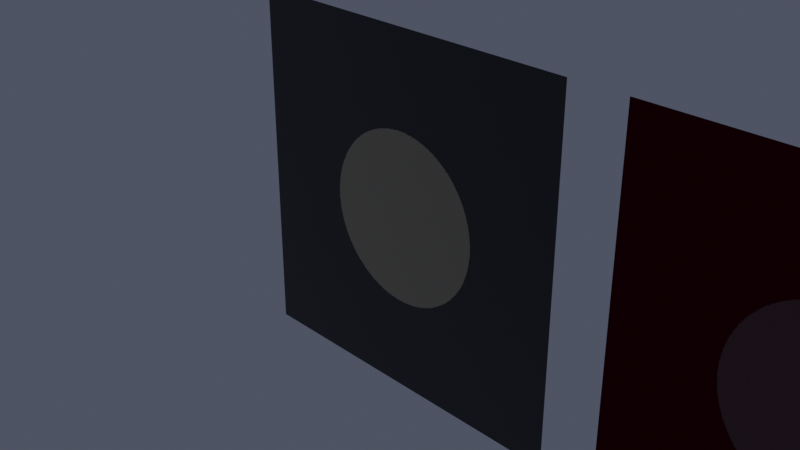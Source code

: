 # Source: Roughness_Specular_Example_1_.blend  (saved by Blender 4.3.34; exported with 4.5.12 LTS)
import bpy
from mathutils import Matrix  # noqa: F401  (used for matrix-valued properties, if any)

bpy.ops.wm.read_factory_settings(use_empty=True)
scene = bpy.context.scene
scene.name = 'Scene'

# ---- collections
col_objects = bpy.data.collections.new('Objects'); scene.collection.children.link(col_objects)
col_camera_and_lights = bpy.data.collections.new('Camera and Lights'); scene.collection.children.link(col_camera_and_lights)

# ---- images (referenced by path relative to the original .blend; pixels are not part of the script)
import os
ASSET_DIR = os.environ.get("B2B_ASSET_DIR", "")  # directory of the original .blend (textures are referenced by path, not embedded)
HERE = os.path.dirname(os.path.abspath(__file__))  # packed textures are extracted next to this script under _unpacked/

def load_image(name, relpath, width, height, colorspace="sRGB"):
    """Load a texture the original file referenced (path relative to the .blend, or extracted next to this script)."""
    p = next((c for c in (os.path.join(HERE, relpath), os.path.join(ASSET_DIR, relpath)) if relpath and os.path.exists(c)), "")
    if p:
        img = bpy.data.images.load(p, check_existing=True)
        img.name = name
    else:  # same state as the original file: an image datablock whose file is absent (Cycles renders it pink)
        img = bpy.data.images.new(name, width, height)
        img.source = "FILE"
        img.filepath = "//" + (relpath or name)
    img.colorspace_settings.name = colorspace
    return img
img_mask_png = load_image('Mask.png', '_unpacked/Mask.71242338.png', 512, 512, 'Non-Color')

# ---- materials (node trees are filled in below, after node groups)
mat_roughness = bpy.data.materials.new('Roughness')
mat_roughness.alpha_threshold = 0.0
mat_roughness.use_transparent_shadow = False
mat_specular = bpy.data.materials.new('Specular')
mat_specular.use_transparent_shadow = False

# ---- material node trees
mat_roughness.use_nodes = True; mat_roughness.node_tree.nodes.clear()
_N = mat_roughness.node_tree.nodes; _L = mat_roughness.node_tree.links
n0 = _N.new('ShaderNodeOutputMaterial'); n0.name = 'Material Output'; n0.location = (300, 300)
n1 = _N.new('ShaderNodeBsdfPrincipled'); n1.name = 'Principled BSDF'; n1.location = (10, 300)
n1.distribution = 'GGX'
n1.subsurface_method = 'RANDOM_WALK_SKIN'
n1.inputs[0].default_value = (0.0, 0.0, 0.0, 1.0)
n1.inputs[3].default_value = 1.45
n1.inputs[11].default_value = 1.01
n1.inputs[13].default_value = 1.0
n1.inputs[20].default_value = 0.0
n1.inputs[27].default_value = (0.0, 0.0, 0.0, 1.0)
n1.inputs[28].default_value = 1.0
n2 = _N.new('ShaderNodeTexImage'); n2.name = 'Image Texture'; n2.location = (-294, 289)
n2.image = img_mask_png
_L.new(n1.outputs[0], n0.inputs[0])
_L.new(n2.outputs[0], n1.inputs[2])
n0.is_active_output = True
mat_specular.use_nodes = True; mat_specular.node_tree.nodes.clear()
_N = mat_specular.node_tree.nodes; _L = mat_specular.node_tree.links
n0 = _N.new('ShaderNodeBsdfPrincipled'); n0.name = 'Principled BSDF'; n0.location = (10, 300)
n0.distribution = 'GGX'
n0.subsurface_method = 'RANDOM_WALK_SKIN'
n0.inputs[0].default_value = (0.004788, 0.0, 0.0006009, 1.0)
n0.inputs[2].default_value = 0.0
n0.inputs[3].default_value = 1.45
n0.inputs[27].default_value = (0.0, 0.0, 0.0, 1.0)
n0.inputs[28].default_value = 1.0
n1 = _N.new('ShaderNodeOutputMaterial'); n1.name = 'Material Output'; n1.location = (300, 300)
n2 = _N.new('ShaderNodeTexImage'); n2.name = 'Image Texture'; n2.location = (-341, 69)
n2.image = img_mask_png
_L.new(n0.outputs[0], n1.inputs[0])
_L.new(n2.outputs[0], n0.inputs[13])
n1.is_active_output = True

# ---- world
world_world = bpy.data.worlds.new('World'); scene.world = world_world
world_world.use_nodes = True; world_world.node_tree.nodes.clear()
_N = world_world.node_tree.nodes; _L = world_world.node_tree.links
n0 = _N.new('ShaderNodeOutputWorld'); n0.name = 'World Output'; n0.location = (300, 300)
n1 = _N.new('ShaderNodeBackground'); n1.name = 'Background'; n1.location = (10, 300)
n1.inputs[0].default_value = (0.6234, 0.7079, 1.0, 1.0)
n1.inputs[1].default_value = 0.1
_L.new(n1.outputs[0], n0.inputs[0])
n0.is_active_output = True
world_world.color = (0.05088, 0.05088, 0.05088)
world_world.use_sun_shadow = False
world_world.sun_shadow_jitter_overblur = 0.0

# ---- cameras
cam_camera = bpy.data.cameras.new('Camera')
cam_camera.clip_end = 100.0
cam_camera.ortho_scale = 7.314

# ---- lights
light_light = bpy.data.lights.new('Light', 'SUN')
light_light.transmission_factor = 0.0
light_light.angle = 0.1993
light_light.energy = 5.0
light_light.shadow_soft_size = 0.1
light_light.shadow_cascade_max_distance = 1000.0

# ---- meshes
me_plane = bpy.data.meshes.new('Plane')
me_plane.from_pydata([(-2.0, -2.0, 0.0), (2.0, -2.0, 0.0), (-2.0, 2.0, 0.0), (2.0, 2.0, 0.0)], [], [(0, 1, 3, 2)])
_uv = me_plane.uv_layers.new(name='UVMap')
_uv.uv.foreach_set('vector', [0.0, 0.0, 1.0, 0.0, 1.0, 1.0, 0.0, 1.0])
me_plane.materials.append(mat_roughness)
me_plane.update()
me_plane_001 = bpy.data.meshes.new('Plane.001')
me_plane_001.from_pydata([(-2.0, -2.0, 0.0), (2.0, -2.0, 0.0), (-2.0, 2.0, 0.0), (2.0, 2.0, 0.0)], [], [(0, 1, 3, 2)])
_uv = me_plane_001.uv_layers.new(name='UVMap')
_uv.uv.foreach_set('vector', [0.0, 0.0, 1.0, 0.0, 1.0, 1.0, 0.0, 1.0])
me_plane_001.materials.append(mat_specular)
me_plane_001.update()

# ---- objects
ob_plane = bpy.data.objects.new('Plane', me_plane)
ob_plane_001 = bpy.data.objects.new('Plane.001', me_plane_001)
ob_camera = bpy.data.objects.new('Camera', cam_camera)
ob_light = bpy.data.objects.new('Light', light_light)

# ---- transforms, parenting, visibility, modifiers, constraints
ob_plane.location = (0.0, 0.0, 0.0)
ob_plane.rotation_euler = (1.571, -0.0, 0.0)
ob_plane_001.location = (4.625, 0.0, 0.0)
ob_plane_001.rotation_euler = (1.571, -0.0, 0.0)
ob_camera.location = (7.359, -6.926, 4.958)
ob_camera.rotation_euler = (1.109, 0.0, 0.8149)
ob_camera.lock_rotations_4d = False
ob_camera.empty_display_type = 'ARROWS'
ob_camera.color = (0.0, 0.0, 0.0, 0.0)
ob_camera.display_type = 'WIRE'
ob_camera.lineart.crease_threshold = 0.0
ob_light.location = (4.076, 1.005, 5.904)
ob_light.rotation_euler = (0.6503, 0.05522, 0.378)
ob_light.lock_rotations_4d = False
ob_light.empty_display_type = 'ARROWS'
ob_light.color = (0.0, 0.0, 0.0, 0.0)
ob_light.lineart.crease_threshold = 0.0

# ---- collection membership
scene.collection.objects.link(ob_plane)
scene.collection.objects.link(ob_plane_001)
col_camera_and_lights.objects.link(ob_camera)
col_camera_and_lights.objects.link(ob_light)

# ---- scene / render settings (as saved in the file)
scene.camera = ob_camera
scene.frame_start = 1; scene.frame_end = 250; scene.frame_set(0)
scene.render.engine = 'BLENDER_EEVEE_NEXT'
scene.cycles.sampling_pattern = 'TABULATED_SOBOL'
scene.view_settings.view_transform = 'Filmic'
bpy.context.view_layer.update()
